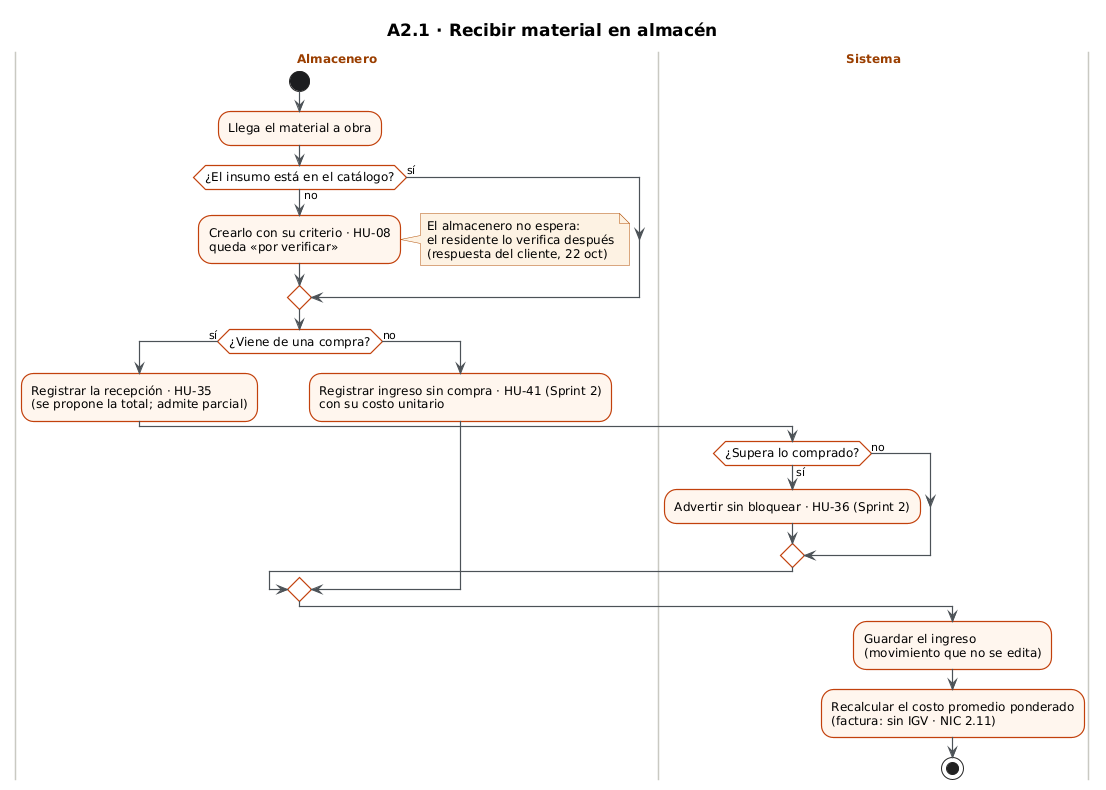

The diagram above was rendered by PlantUML. Its source (embedded in the PNG):
@startuml
!include _estilo.iuml
title A2.1 · Recibir material en almacén
|Almacenero|
start
:Llega el material a obra;
if (¿El insumo está en el catálogo?) then (no)
  :Crearlo con su criterio · HU-08\nqueda «por verificar»;
  note right: El almacenero no espera:\nel residente lo verifica después\n(respuesta del cliente, 22 oct)
else (sí)
endif
if (¿Viene de una compra?) then (sí)
  :Registrar la recepción · HU-35\n(se propone la total; admite parcial);
  |Sistema|
  if (¿Supera lo comprado?) then (sí)
    :Advertir sin bloquear · HU-36 (Sprint 2);
  else (no)
  endif
else (no)
  |Almacenero|
  :Registrar ingreso sin compra · HU-41 (Sprint 2)\ncon su costo unitario;
endif
|Sistema|
:Guardar el ingreso\n(movimiento que no se edita);
:Recalcular el costo promedio ponderado\n(factura: sin IGV · NIC 2.11);
stop
@enduml